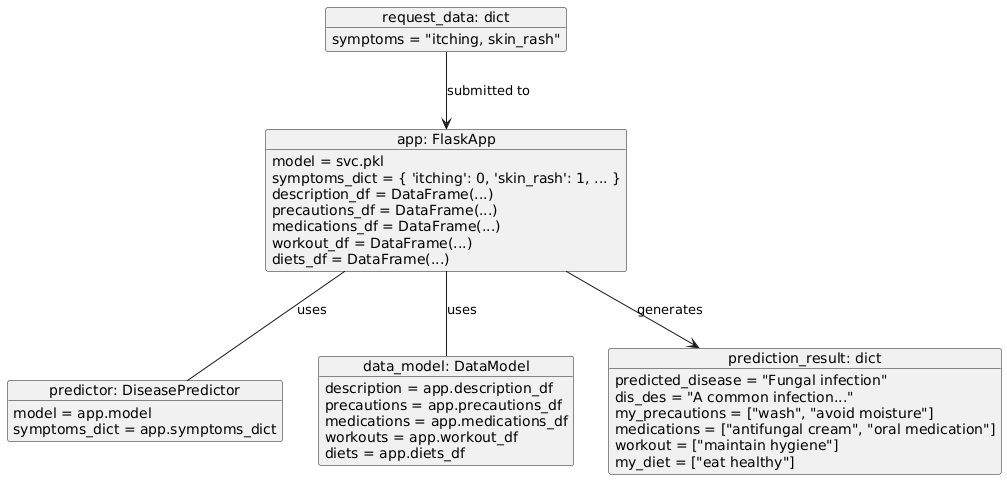

The diagram above was rendered by PlantUML. Its source (embedded in the PNG):
@startuml
object "app: FlaskApp" as app {
  model = svc.pkl
  symptoms_dict = { 'itching': 0, 'skin_rash': 1, ... }
  description_df = DataFrame(...)
  precautions_df = DataFrame(...)
  medications_df = DataFrame(...)
  workout_df = DataFrame(...)
  diets_df = DataFrame(...)
}

object "predictor: DiseasePredictor" as predictor {
  model = app.model
  symptoms_dict = app.symptoms_dict
}

object "data_model: DataModel" as dataModel {
  description = app.description_df
  precautions = app.precautions_df
  medications = app.medications_df
  workouts = app.workout_df
  diets = app.diets_df
}

object "request_data: dict" as requestData {
  symptoms = "itching, skin_rash"
}

object "prediction_result: dict" as predictionResult {
  predicted_disease = "Fungal infection"
  dis_des = "A common infection..."
  my_precautions = ["wash", "avoid moisture"]
  medications = ["antifungal cream", "oral medication"]
  workout = ["maintain hygiene"]
  my_diet = ["eat healthy"]
}

app -- predictor : uses
app -- dataModel : uses
requestData --> app : submitted to
app --> predictionResult : generates
@enduml